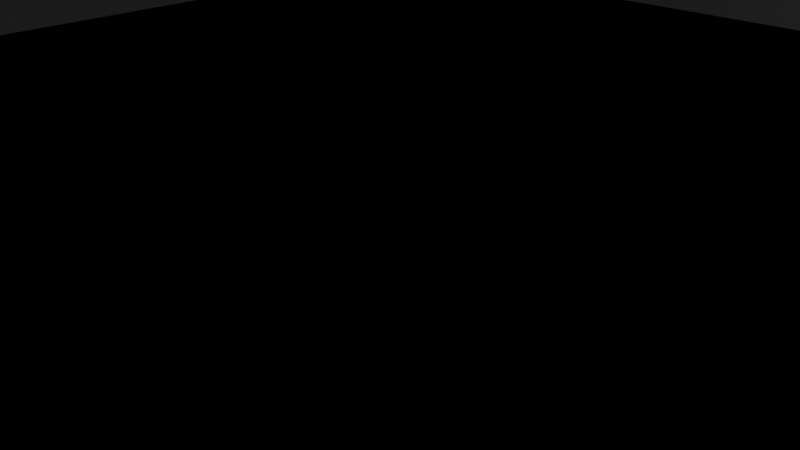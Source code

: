 # Source: groundc.blend  (saved by Blender 2.63.0; exported with 4.5.12 LTS)
import bpy
from mathutils import Matrix  # noqa: F401  (used for matrix-valued properties, if any)

bpy.ops.wm.read_factory_settings(use_empty=True)
scene = bpy.context.scene
scene.name = 'Scene'

# ---- collections
col_collection_1 = bpy.data.collections.new('Collection 1'); scene.collection.children.link(col_collection_1)

# ---- materials (node trees are filled in below, after node groups)
mat_material_001 = bpy.data.materials.new('Material.001')
mat_material_001.alpha_threshold = 0.0
mat_material_001.use_transparent_shadow = False
mat_material_001.roughness = 0.5
mat_material_001.line_color = (0.0, 0.0, 0.0, 1.0)

# ---- material node trees

# ---- world
world_world = bpy.data.worlds.new('World'); scene.world = world_world
world_world.color = (0.05088, 0.05088, 0.05088)
world_world.use_sun_shadow = False
world_world.sun_shadow_jitter_overblur = 0.0
world_world.cycles.sampling_method = 'MANUAL'
world_world.cycles.sample_map_resolution = 256

# ---- cameras
cam_camera = bpy.data.cameras.new('Camera')
cam_camera.clip_end = 100.0
cam_camera.lens = 35.0
cam_camera.sensor_width = 32.0
cam_camera.sensor_height = 18.0
cam_camera.ortho_scale = 7.314
cam_camera.dof.focus_distance = 0.0
cam_camera.dof.aperture_fstop = 128.0

# ---- lights
light_lamp = bpy.data.lights.new('Lamp', 'POINT')
light_lamp.transmission_factor = 0.0
light_lamp.cutoff_distance = 30.0
light_lamp.energy = 100.0
light_lamp.shadow_buffer_clip_start = 1.001
light_lamp.shadow_soft_size = 1.0
light_lamp.shadow_maximum_resolution = 0.006
light_lamp.use_absolute_resolution = True
light_lamp.cycles.use_multiple_importance_sampling = False

# ---- meshes
me_plane = bpy.data.meshes.new('Plane')
me_plane.from_pydata([(1.0, 1.0, 0.0), (1.0, -1.0, 0.0), (-1.0, -1.0, 0.0), (-1.0, 1.0, 0.0)], [], [(0, 3, 2, 1)])
me_plane.materials.append(mat_material_001)
me_plane.use_remesh_preserve_volume = False
me_plane.use_remesh_preserve_attributes = False
me_plane.use_mirror_vertex_groups = False
me_plane.update()
me_cube = bpy.data.meshes.new('Cube')
me_cube.from_pydata([(-50.0, -50.0, 0.0), (-50.0, 50.0, 0.0), (50.0, 50.0, 0.0), (50.0, -50.0, 0.0), (-50.0, -50.0, 10.0), (-50.0, 50.0, 10.0), (50.0, 50.0, 10.0), (50.0, -50.0, 10.0)], [], [(4, 5, 1, 0), (5, 6, 2, 1), (6, 7, 3, 2), (7, 4, 0, 3), (0, 1, 2, 3), (7, 6, 5, 4)])
me_cube.use_remesh_preserve_volume = False
me_cube.use_remesh_preserve_attributes = False
me_cube.use_mirror_vertex_groups = False
me_cube.update()

# ---- objects
ob_ground = bpy.data.objects.new('ground', me_plane)
ob_bounds = bpy.data.objects.new('bounds', me_cube)
ob_lamp = bpy.data.objects.new('Lamp', light_lamp)
ob_camera = bpy.data.objects.new('Camera', cam_camera)

# ---- transforms, parenting, visibility, modifiers, constraints
ob_ground.location = (0.0, 0.0, 0.0)
ob_ground.scale = (50.0, 50.0, 50.0)
ob_ground.lineart.crease_threshold = 0.0
ob_bounds.parent = ob_ground
ob_bounds.matrix_parent_inverse = Matrix(((0.02, 0.0, 0.0, 0.0), (0.0, 0.02, 0.0, 0.0), (0.0, 0.0, 0.02, 0.0), (0.0, 0.0, 0.0, 1.0)))
ob_bounds.location = (0.0, 0.0, 0.0)
ob_bounds.scale = (0.3, 0.3, 1.0)
ob_bounds.display_type = 'WIRE'
ob_bounds.show_wire = True
ob_bounds.lineart.crease_threshold = 0.0
ob_lamp.location = (4.076, 1.005, 5.904)
ob_lamp.rotation_euler = (0.6503, 0.05522, 1.866)
ob_lamp.lock_rotations_4d = False
ob_lamp.empty_display_type = 'ARROWS'
ob_lamp.color = (0.0, 0.0, 0.0, 0.0)
ob_lamp.lineart.crease_threshold = 0.0
ob_camera.location = (7.481, -6.508, 5.344)
ob_camera.rotation_euler = (1.109, 0.01082, 0.8149)
ob_camera.lock_rotations_4d = False
ob_camera.empty_display_type = 'ARROWS'
ob_camera.color = (0.0, 0.0, 0.0, 0.0)
ob_camera.display_type = 'WIRE'
ob_camera.lineart.crease_threshold = 0.0

# ---- collection membership
col_collection_1.objects.link(ob_ground)
col_collection_1.objects.link(ob_bounds)
col_collection_1.objects.link(ob_lamp)
col_collection_1.objects.link(ob_camera)

# ---- scene / render settings (as saved in the file)
scene.camera = ob_camera
scene.frame_start = 1; scene.frame_end = 60; scene.frame_set(43)
scene.render.engine = 'BLENDER_EEVEE_NEXT'
scene.render.image_settings.color_mode = 'RGB'
scene.render.image_settings.compression = 90
scene.render.resolution_percentage = 50
scene.render.dither_intensity = 0.0
scene.render.bake_margin = 2
scene.render.bake_bias = 0.0
scene.cycles.use_denoising = False
scene.cycles.samples = 10
scene.cycles.sampling_pattern = 'TABULATED_SOBOL'
scene.cycles.light_sampling_threshold = 0.0
scene.cycles.use_adaptive_sampling = False
scene.cycles.use_light_tree = False
scene.cycles.blur_glossy = 0.0
scene.cycles.volume_bounces = 1
scene.cycles.pixel_filter_type = 'GAUSSIAN'
scene.cycles.sample_clamp_indirect = 0.0
scene.view_settings.view_transform = 'Standard'
bpy.context.view_layer.update()
